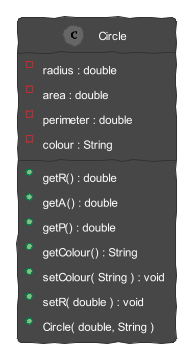

The diagram above was rendered by PlantUML. Its source (embedded in the PNG):
@startuml encapsulation_fancy

!theme sketchy

/' removed skinparam iconsize = 0 so icons replace +/- '/

class Circle {
    - radius : double
    - area : double
    - perimeter : double
    - colour : String 
    + getR() : double
    + getA() : double
    + getP() : double
    + getColour() : String
    + setColour( String ) : void
    + setR( double ) : void
    + Circle( double, String )
}

@enduml